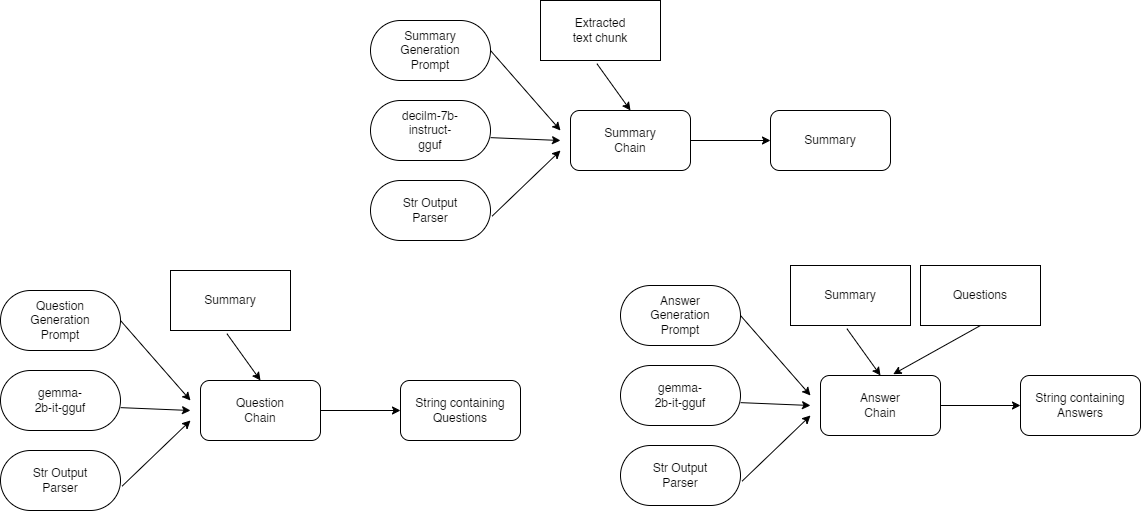

The diagram above was exported from draw.io. Its source (the exported page's mxGraphModel, read from the mxfile embedded in the PNG):
<mxGraphModel dx="1764" dy="933" grid="1" gridSize="10" guides="1" tooltips="1" connect="1" arrows="1" fold="1" page="1" pageScale="1" pageWidth="1100" pageHeight="850" background="none" math="0" shadow="0">
  <root>
    <mxCell id="0" />
    <mxCell id="1" parent="0" />
    <mxCell id="y4qp7ymbK67aP2pwXKQw-66" value="" style="rounded=1;whiteSpace=wrap;html=1;arcSize=50;" vertex="1" parent="1">
      <mxGeometry x="440" y="140" width="120" height="60" as="geometry" />
    </mxCell>
    <mxCell id="y4qp7ymbK67aP2pwXKQw-67" value="" style="rounded=1;whiteSpace=wrap;html=1;arcSize=50;" vertex="1" parent="1">
      <mxGeometry x="440" y="220" width="120" height="60" as="geometry" />
    </mxCell>
    <mxCell id="y4qp7ymbK67aP2pwXKQw-68" value="" style="rounded=1;whiteSpace=wrap;html=1;arcSize=50;" vertex="1" parent="1">
      <mxGeometry x="440" y="60" width="120" height="60" as="geometry" />
    </mxCell>
    <mxCell id="y4qp7ymbK67aP2pwXKQw-69" value="Summary Generation Prompt" style="text;html=1;align=center;verticalAlign=middle;whiteSpace=wrap;rounded=0;" vertex="1" parent="1">
      <mxGeometry x="470" y="75" width="60" height="30" as="geometry" />
    </mxCell>
    <mxCell id="y4qp7ymbK67aP2pwXKQw-70" value="Str Output&lt;div&gt;Parser&lt;/div&gt;" style="text;html=1;align=center;verticalAlign=middle;whiteSpace=wrap;rounded=0;" vertex="1" parent="1">
      <mxGeometry x="470" y="235" width="60" height="30" as="geometry" />
    </mxCell>
    <mxCell id="y4qp7ymbK67aP2pwXKQw-71" value="" style="endArrow=classic;html=1;rounded=0;exitX=1;exitY=0.5;exitDx=0;exitDy=0;" edge="1" parent="1" source="y4qp7ymbK67aP2pwXKQw-68">
      <mxGeometry width="50" height="50" relative="1" as="geometry">
        <mxPoint x="660" y="230" as="sourcePoint" />
        <mxPoint x="630" y="170" as="targetPoint" />
      </mxGeometry>
    </mxCell>
    <mxCell id="y4qp7ymbK67aP2pwXKQw-72" value="" style="endArrow=classic;html=1;rounded=0;exitX=1.001;exitY=0.619;exitDx=0;exitDy=0;exitPerimeter=0;" edge="1" parent="1" source="y4qp7ymbK67aP2pwXKQw-66">
      <mxGeometry width="50" height="50" relative="1" as="geometry">
        <mxPoint x="660" y="230" as="sourcePoint" />
        <mxPoint x="630" y="180" as="targetPoint" />
      </mxGeometry>
    </mxCell>
    <mxCell id="y4qp7ymbK67aP2pwXKQw-73" value="" style="endArrow=classic;html=1;rounded=0;exitX=1.014;exitY=0.593;exitDx=0;exitDy=0;exitPerimeter=0;" edge="1" parent="1" source="y4qp7ymbK67aP2pwXKQw-67">
      <mxGeometry width="50" height="50" relative="1" as="geometry">
        <mxPoint x="620" y="220" as="sourcePoint" />
        <mxPoint x="630" y="190" as="targetPoint" />
      </mxGeometry>
    </mxCell>
    <mxCell id="y4qp7ymbK67aP2pwXKQw-74" value="" style="edgeStyle=orthogonalEdgeStyle;rounded=0;orthogonalLoop=1;jettySize=auto;html=1;" edge="1" parent="1" source="y4qp7ymbK67aP2pwXKQw-75" target="y4qp7ymbK67aP2pwXKQw-77">
      <mxGeometry relative="1" as="geometry" />
    </mxCell>
    <mxCell id="y4qp7ymbK67aP2pwXKQw-75" value="" style="rounded=1;whiteSpace=wrap;html=1;" vertex="1" parent="1">
      <mxGeometry x="640" y="150" width="120" height="60" as="geometry" />
    </mxCell>
    <mxCell id="y4qp7ymbK67aP2pwXKQw-76" value="Summary Chain" style="text;html=1;align=center;verticalAlign=middle;whiteSpace=wrap;rounded=0;" vertex="1" parent="1">
      <mxGeometry x="670" y="165" width="60" height="30" as="geometry" />
    </mxCell>
    <mxCell id="y4qp7ymbK67aP2pwXKQw-77" value="Summary" style="whiteSpace=wrap;html=1;rounded=1;" vertex="1" parent="1">
      <mxGeometry x="840" y="150" width="120" height="60" as="geometry" />
    </mxCell>
    <mxCell id="y4qp7ymbK67aP2pwXKQw-78" value="" style="whiteSpace=wrap;html=1;" vertex="1" parent="1">
      <mxGeometry x="610" y="40" width="120" height="60" as="geometry" />
    </mxCell>
    <mxCell id="y4qp7ymbK67aP2pwXKQw-79" value="" style="endArrow=classic;html=1;rounded=0;exitX=0.47;exitY=1.053;exitDx=0;exitDy=0;exitPerimeter=0;entryX=0.5;entryY=0;entryDx=0;entryDy=0;" edge="1" parent="1" source="y4qp7ymbK67aP2pwXKQw-78" target="y4qp7ymbK67aP2pwXKQw-75">
      <mxGeometry width="50" height="50" relative="1" as="geometry">
        <mxPoint x="690" y="170" as="sourcePoint" />
        <mxPoint x="740" y="120" as="targetPoint" />
      </mxGeometry>
    </mxCell>
    <mxCell id="y4qp7ymbK67aP2pwXKQw-80" value="Extracted text chunk" style="text;html=1;align=center;verticalAlign=middle;whiteSpace=wrap;rounded=0;" vertex="1" parent="1">
      <mxGeometry x="640" y="55" width="60" height="30" as="geometry" />
    </mxCell>
    <mxCell id="y4qp7ymbK67aP2pwXKQw-81" value="decilm-7b-instruct-gguf" style="text;html=1;align=center;verticalAlign=middle;whiteSpace=wrap;rounded=0;" vertex="1" parent="1">
      <mxGeometry x="470" y="155" width="60" height="30" as="geometry" />
    </mxCell>
    <mxCell id="y4qp7ymbK67aP2pwXKQw-82" value="" style="rounded=1;whiteSpace=wrap;html=1;arcSize=50;" vertex="1" parent="1">
      <mxGeometry x="70" y="410" width="120" height="60" as="geometry" />
    </mxCell>
    <mxCell id="y4qp7ymbK67aP2pwXKQw-83" value="" style="rounded=1;whiteSpace=wrap;html=1;arcSize=50;" vertex="1" parent="1">
      <mxGeometry x="70" y="490" width="120" height="60" as="geometry" />
    </mxCell>
    <mxCell id="y4qp7ymbK67aP2pwXKQw-84" value="" style="rounded=1;whiteSpace=wrap;html=1;arcSize=50;" vertex="1" parent="1">
      <mxGeometry x="70" y="330" width="120" height="60" as="geometry" />
    </mxCell>
    <mxCell id="y4qp7ymbK67aP2pwXKQw-85" value="&lt;div&gt;Question Generation Prompt&lt;/div&gt;" style="text;html=1;align=center;verticalAlign=middle;whiteSpace=wrap;rounded=0;" vertex="1" parent="1">
      <mxGeometry x="100" y="345" width="60" height="30" as="geometry" />
    </mxCell>
    <mxCell id="y4qp7ymbK67aP2pwXKQw-86" value="Str Output&lt;div&gt;Parser&lt;/div&gt;" style="text;html=1;align=center;verticalAlign=middle;whiteSpace=wrap;rounded=0;" vertex="1" parent="1">
      <mxGeometry x="100" y="505" width="60" height="30" as="geometry" />
    </mxCell>
    <mxCell id="y4qp7ymbK67aP2pwXKQw-87" value="" style="endArrow=classic;html=1;rounded=0;exitX=1;exitY=0.5;exitDx=0;exitDy=0;" edge="1" parent="1" source="y4qp7ymbK67aP2pwXKQw-84">
      <mxGeometry width="50" height="50" relative="1" as="geometry">
        <mxPoint x="290" y="500" as="sourcePoint" />
        <mxPoint x="260" y="440" as="targetPoint" />
      </mxGeometry>
    </mxCell>
    <mxCell id="y4qp7ymbK67aP2pwXKQw-88" value="" style="endArrow=classic;html=1;rounded=0;exitX=1.001;exitY=0.619;exitDx=0;exitDy=0;exitPerimeter=0;" edge="1" parent="1" source="y4qp7ymbK67aP2pwXKQw-82">
      <mxGeometry width="50" height="50" relative="1" as="geometry">
        <mxPoint x="290" y="500" as="sourcePoint" />
        <mxPoint x="260" y="450" as="targetPoint" />
      </mxGeometry>
    </mxCell>
    <mxCell id="y4qp7ymbK67aP2pwXKQw-89" value="" style="endArrow=classic;html=1;rounded=0;exitX=1.014;exitY=0.593;exitDx=0;exitDy=0;exitPerimeter=0;" edge="1" parent="1" source="y4qp7ymbK67aP2pwXKQw-83">
      <mxGeometry width="50" height="50" relative="1" as="geometry">
        <mxPoint x="250" y="490" as="sourcePoint" />
        <mxPoint x="260" y="460" as="targetPoint" />
      </mxGeometry>
    </mxCell>
    <mxCell id="y4qp7ymbK67aP2pwXKQw-90" value="" style="edgeStyle=orthogonalEdgeStyle;rounded=0;orthogonalLoop=1;jettySize=auto;html=1;" edge="1" parent="1" source="y4qp7ymbK67aP2pwXKQw-91" target="y4qp7ymbK67aP2pwXKQw-93">
      <mxGeometry relative="1" as="geometry" />
    </mxCell>
    <mxCell id="y4qp7ymbK67aP2pwXKQw-91" value="" style="rounded=1;whiteSpace=wrap;html=1;" vertex="1" parent="1">
      <mxGeometry x="270" y="420" width="120" height="60" as="geometry" />
    </mxCell>
    <mxCell id="y4qp7ymbK67aP2pwXKQw-92" value="Question Chain" style="text;html=1;align=center;verticalAlign=middle;whiteSpace=wrap;rounded=0;" vertex="1" parent="1">
      <mxGeometry x="300" y="435" width="60" height="30" as="geometry" />
    </mxCell>
    <mxCell id="y4qp7ymbK67aP2pwXKQw-93" value="String containing Questions" style="whiteSpace=wrap;html=1;rounded=1;" vertex="1" parent="1">
      <mxGeometry x="470" y="420" width="120" height="60" as="geometry" />
    </mxCell>
    <mxCell id="y4qp7ymbK67aP2pwXKQw-94" value="" style="whiteSpace=wrap;html=1;" vertex="1" parent="1">
      <mxGeometry x="240" y="310" width="120" height="60" as="geometry" />
    </mxCell>
    <mxCell id="y4qp7ymbK67aP2pwXKQw-95" value="" style="endArrow=classic;html=1;rounded=0;exitX=0.47;exitY=1.053;exitDx=0;exitDy=0;exitPerimeter=0;entryX=0.5;entryY=0;entryDx=0;entryDy=0;" edge="1" parent="1" source="y4qp7ymbK67aP2pwXKQw-94" target="y4qp7ymbK67aP2pwXKQw-91">
      <mxGeometry width="50" height="50" relative="1" as="geometry">
        <mxPoint x="320" y="440" as="sourcePoint" />
        <mxPoint x="370" y="390" as="targetPoint" />
      </mxGeometry>
    </mxCell>
    <mxCell id="y4qp7ymbK67aP2pwXKQw-96" value="Summary" style="text;html=1;align=center;verticalAlign=middle;whiteSpace=wrap;rounded=0;" vertex="1" parent="1">
      <mxGeometry x="270" y="325" width="60" height="30" as="geometry" />
    </mxCell>
    <mxCell id="y4qp7ymbK67aP2pwXKQw-97" value="gemma-2b-it-gguf" style="text;html=1;align=center;verticalAlign=middle;whiteSpace=wrap;rounded=0;" vertex="1" parent="1">
      <mxGeometry x="100" y="425" width="60" height="30" as="geometry" />
    </mxCell>
    <mxCell id="y4qp7ymbK67aP2pwXKQw-98" value="" style="rounded=1;whiteSpace=wrap;html=1;arcSize=50;" vertex="1" parent="1">
      <mxGeometry x="690" y="405" width="120" height="60" as="geometry" />
    </mxCell>
    <mxCell id="y4qp7ymbK67aP2pwXKQw-99" value="" style="rounded=1;whiteSpace=wrap;html=1;arcSize=50;" vertex="1" parent="1">
      <mxGeometry x="690" y="485" width="120" height="60" as="geometry" />
    </mxCell>
    <mxCell id="y4qp7ymbK67aP2pwXKQw-100" value="" style="rounded=1;whiteSpace=wrap;html=1;arcSize=50;" vertex="1" parent="1">
      <mxGeometry x="690" y="325" width="120" height="60" as="geometry" />
    </mxCell>
    <mxCell id="y4qp7ymbK67aP2pwXKQw-101" value="Answer&lt;div&gt;Generation Prompt&lt;/div&gt;" style="text;html=1;align=center;verticalAlign=middle;whiteSpace=wrap;rounded=0;" vertex="1" parent="1">
      <mxGeometry x="720" y="340" width="60" height="30" as="geometry" />
    </mxCell>
    <mxCell id="y4qp7ymbK67aP2pwXKQw-102" value="Str Output&lt;div&gt;Parser&lt;/div&gt;" style="text;html=1;align=center;verticalAlign=middle;whiteSpace=wrap;rounded=0;" vertex="1" parent="1">
      <mxGeometry x="720" y="500" width="60" height="30" as="geometry" />
    </mxCell>
    <mxCell id="y4qp7ymbK67aP2pwXKQw-103" value="" style="endArrow=classic;html=1;rounded=0;exitX=1;exitY=0.5;exitDx=0;exitDy=0;" edge="1" parent="1" source="y4qp7ymbK67aP2pwXKQw-100">
      <mxGeometry width="50" height="50" relative="1" as="geometry">
        <mxPoint x="910" y="495" as="sourcePoint" />
        <mxPoint x="880" y="435" as="targetPoint" />
      </mxGeometry>
    </mxCell>
    <mxCell id="y4qp7ymbK67aP2pwXKQw-104" value="" style="endArrow=classic;html=1;rounded=0;exitX=1.001;exitY=0.619;exitDx=0;exitDy=0;exitPerimeter=0;" edge="1" parent="1" source="y4qp7ymbK67aP2pwXKQw-98">
      <mxGeometry width="50" height="50" relative="1" as="geometry">
        <mxPoint x="910" y="495" as="sourcePoint" />
        <mxPoint x="880" y="445" as="targetPoint" />
      </mxGeometry>
    </mxCell>
    <mxCell id="y4qp7ymbK67aP2pwXKQw-105" value="" style="endArrow=classic;html=1;rounded=0;exitX=1.014;exitY=0.593;exitDx=0;exitDy=0;exitPerimeter=0;" edge="1" parent="1" source="y4qp7ymbK67aP2pwXKQw-99">
      <mxGeometry width="50" height="50" relative="1" as="geometry">
        <mxPoint x="870" y="485" as="sourcePoint" />
        <mxPoint x="880" y="455" as="targetPoint" />
      </mxGeometry>
    </mxCell>
    <mxCell id="y4qp7ymbK67aP2pwXKQw-106" value="" style="edgeStyle=orthogonalEdgeStyle;rounded=0;orthogonalLoop=1;jettySize=auto;html=1;" edge="1" parent="1" source="y4qp7ymbK67aP2pwXKQw-107" target="y4qp7ymbK67aP2pwXKQw-109">
      <mxGeometry relative="1" as="geometry" />
    </mxCell>
    <mxCell id="y4qp7ymbK67aP2pwXKQw-107" value="" style="rounded=1;whiteSpace=wrap;html=1;" vertex="1" parent="1">
      <mxGeometry x="890" y="415" width="120" height="60" as="geometry" />
    </mxCell>
    <mxCell id="y4qp7ymbK67aP2pwXKQw-108" value="Answer&lt;div&gt;Chain&lt;/div&gt;" style="text;html=1;align=center;verticalAlign=middle;whiteSpace=wrap;rounded=0;" vertex="1" parent="1">
      <mxGeometry x="920" y="430" width="60" height="30" as="geometry" />
    </mxCell>
    <mxCell id="y4qp7ymbK67aP2pwXKQw-109" value="String containing Answers" style="whiteSpace=wrap;html=1;rounded=1;" vertex="1" parent="1">
      <mxGeometry x="1090" y="415" width="120" height="60" as="geometry" />
    </mxCell>
    <mxCell id="y4qp7ymbK67aP2pwXKQw-110" value="" style="whiteSpace=wrap;html=1;" vertex="1" parent="1">
      <mxGeometry x="860" y="305" width="120" height="60" as="geometry" />
    </mxCell>
    <mxCell id="y4qp7ymbK67aP2pwXKQw-111" value="" style="endArrow=classic;html=1;rounded=0;exitX=0.47;exitY=1.053;exitDx=0;exitDy=0;exitPerimeter=0;entryX=0.5;entryY=0;entryDx=0;entryDy=0;" edge="1" parent="1" source="y4qp7ymbK67aP2pwXKQw-110" target="y4qp7ymbK67aP2pwXKQw-107">
      <mxGeometry width="50" height="50" relative="1" as="geometry">
        <mxPoint x="940" y="435" as="sourcePoint" />
        <mxPoint x="990" y="385" as="targetPoint" />
      </mxGeometry>
    </mxCell>
    <mxCell id="y4qp7ymbK67aP2pwXKQw-112" value="Summary" style="text;html=1;align=center;verticalAlign=middle;whiteSpace=wrap;rounded=0;" vertex="1" parent="1">
      <mxGeometry x="890" y="320" width="60" height="30" as="geometry" />
    </mxCell>
    <mxCell id="y4qp7ymbK67aP2pwXKQw-113" value="" style="whiteSpace=wrap;html=1;" vertex="1" parent="1">
      <mxGeometry x="990" y="305" width="120" height="60" as="geometry" />
    </mxCell>
    <mxCell id="y4qp7ymbK67aP2pwXKQw-114" value="Questions" style="text;html=1;align=center;verticalAlign=middle;whiteSpace=wrap;rounded=0;" vertex="1" parent="1">
      <mxGeometry x="1020" y="320" width="60" height="30" as="geometry" />
    </mxCell>
    <mxCell id="y4qp7ymbK67aP2pwXKQw-115" value="" style="endArrow=classic;html=1;rounded=0;exitX=0.5;exitY=1;exitDx=0;exitDy=0;entryX=0.606;entryY=-0.022;entryDx=0;entryDy=0;entryPerimeter=0;" edge="1" parent="1" source="y4qp7ymbK67aP2pwXKQw-113" target="y4qp7ymbK67aP2pwXKQw-107">
      <mxGeometry width="50" height="50" relative="1" as="geometry">
        <mxPoint x="870" y="465" as="sourcePoint" />
        <mxPoint x="1010" y="395" as="targetPoint" />
      </mxGeometry>
    </mxCell>
    <mxCell id="y4qp7ymbK67aP2pwXKQw-116" value="gemma-2b-it-gguf" style="text;html=1;align=center;verticalAlign=middle;whiteSpace=wrap;rounded=0;" vertex="1" parent="1">
      <mxGeometry x="720" y="420" width="60" height="30" as="geometry" />
    </mxCell>
  </root>
</mxGraphModel>